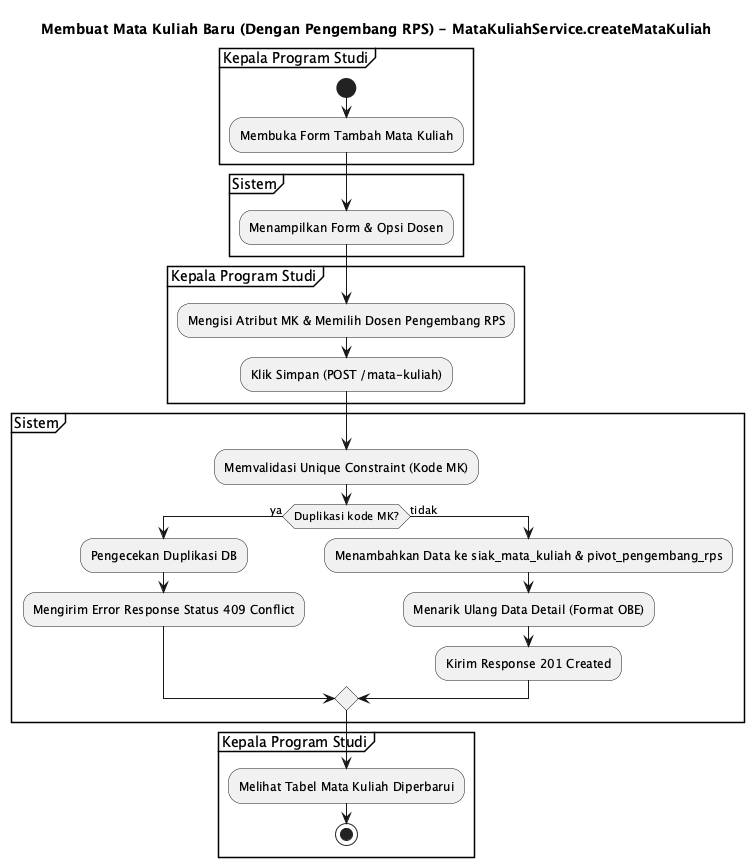

The diagram above was rendered by PlantUML. Its source (embedded in the PNG):
@startuml
title Membuat Mata Kuliah Baru (Dengan Pengembang RPS) - MataKuliahService.createMataKuliah

partition "Kepala Program Studi" {
  start
  :Membuka Form Tambah Mata Kuliah;
}

partition "Sistem" {
  :Menampilkan Form & Opsi Dosen;
}

partition "Kepala Program Studi" {
  :Mengisi Atribut MK & Memilih Dosen Pengembang RPS;
  :Klik Simpan (POST /mata-kuliah);
}

partition "Sistem" {
  :Memvalidasi Unique Constraint (Kode MK);
  if (Duplikasi kode MK?) then (ya)
    :Pengecekan Duplikasi DB;
    :Mengirim Error Response Status 409 Conflict;
  else (tidak)
    :Menambahkan Data ke siak_mata_kuliah & pivot_pengembang_rps;
    :Menarik Ulang Data Detail (Format OBE);
    :Kirim Response 201 Created;
  endif
}

partition "Kepala Program Studi" {
  :Melihat Tabel Mata Kuliah Diperbarui;
  stop
}

@enduml